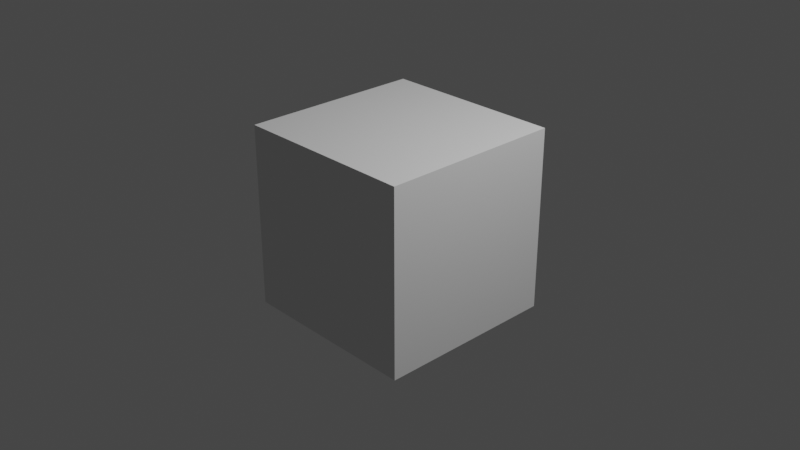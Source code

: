 # Source: examples.blend  (saved by Blender 2.90.8; exported with 4.5.12 LTS)
import bpy
from mathutils import Matrix  # noqa: F401  (used for matrix-valued properties, if any)

bpy.ops.wm.read_factory_settings(use_empty=True)
scene = bpy.context.scene
scene.name = 'Scene'

# ---- collections
col_collection = bpy.data.collections.new('Collection'); scene.collection.children.link(col_collection)

# ---- world
world_world = bpy.data.worlds.new('World'); scene.world = world_world
world_world.use_nodes = True; world_world.node_tree.nodes.clear()
_N = world_world.node_tree.nodes; _L = world_world.node_tree.links
n0 = _N.new('ShaderNodeOutputWorld'); n0.name = 'World Output'; n0.location = (300, 300)
n1 = _N.new('ShaderNodeBackground'); n1.name = 'Background'; n1.location = (10, 300)
n1.inputs[0].default_value = (0.05088, 0.05088, 0.05088, 1.0)
_L.new(n1.outputs[0], n0.inputs[0])
n0.is_active_output = True
world_world.color = (0.05088, 0.05088, 0.05088)
world_world.use_sun_shadow = False
world_world.sun_shadow_jitter_overblur = 0.0

# ---- cameras
cam_camera = bpy.data.cameras.new('Camera')
cam_camera.clip_end = 100.0
cam_camera.ortho_scale = 7.314

# ---- lights
light_light = bpy.data.lights.new('Light', 'POINT')
light_light.transmission_factor = 0.0
light_light.energy = 1000.0
light_light.shadow_soft_size = 0.1
light_light.shadow_maximum_resolution = 0.006
light_light.use_absolute_resolution = True

# ---- meshes
me_cube_003 = bpy.data.meshes.new('Cube.003')
me_cube_003.from_pydata([(-1.0, -1.0, -1.0), (-1.0, -1.0, 1.0), (-1.0, 1.0, -1.0), (-1.0, 1.0, 1.0), (1.0, -1.0, -1.0), (1.0, -1.0, 1.0), (1.0, 1.0, -1.0), (1.0, 1.0, 1.0)], [], [(0, 1, 3, 2), (2, 3, 7, 6), (6, 7, 5, 4), (4, 5, 1, 0), (2, 6, 4, 0), (7, 3, 1, 5)])
_uv = me_cube_003.uv_layers.new(name='UVMap')
_uv.uv.foreach_set('vector', [0.375, 0.0, 0.625, 0.0, 0.625, 0.25, 0.375, 0.25, 0.375, 0.25, 0.625, 0.25, 0.625, 0.5, 0.375, 0.5, 0.375, 0.5, 0.625, 0.5, 0.625, 0.75, 0.375, 0.75, 0.375, 0.75, 0.625, 0.75, 0.625, 1.0, 0.375, 1.0, 0.125, 0.5, 0.375, 0.5, 0.375, 0.75, 0.125, 0.75, 0.625, 0.5, 0.875, 0.5, 0.875, 0.75, 0.625, 0.75])
me_cube_003.use_remesh_fix_poles = True
me_cube_003.use_remesh_preserve_attributes = False
me_cube_003.use_mirror_vertex_groups = False
me_cube_003.update()

# ---- objects
ob_light = bpy.data.objects.new('Light', light_light)
ob_camera = bpy.data.objects.new('Camera', cam_camera)
ob_cube = bpy.data.objects.new('Cube', me_cube_003)

# ---- transforms, parenting, visibility, modifiers, constraints
ob_light.location = (4.076, 1.005, 5.904)
ob_light.rotation_euler = (0.6503, 0.05522, 1.866)
ob_light.lock_rotations_4d = False
ob_light.empty_display_type = 'ARROWS'
ob_light.color = (0.0, 0.0, 0.0, 0.0)
ob_light.lineart.crease_threshold = 0.0
ob_camera.location = (7.359, -6.926, 4.958)
ob_camera.rotation_euler = (1.109, 0.0, 0.8149)
ob_camera.lock_rotations_4d = False
ob_camera.empty_display_type = 'ARROWS'
ob_camera.color = (0.0, 0.0, 0.0, 0.0)
ob_camera.display_type = 'WIRE'
ob_camera.lineart.crease_threshold = 0.0
ob_cube.location = (0.0, 0.0, 0.0)
ob_cube.lineart.crease_threshold = 0.0

# ---- collection membership
col_collection.objects.link(ob_light)
col_collection.objects.link(ob_camera)
col_collection.objects.link(ob_cube)

# ---- scene / render settings (as saved in the file)
scene.camera = ob_camera
scene.frame_start = 1; scene.frame_end = 250; scene.frame_set(0)
scene.render.engine = 'BLENDER_EEVEE_NEXT'
scene.cycles.use_denoising = False
scene.cycles.samples = 128
scene.cycles.sampling_pattern = 'TABULATED_SOBOL'
scene.cycles.use_adaptive_sampling = False
scene.cycles.use_light_tree = False
scene.view_settings.view_transform = 'Filmic'
bpy.context.view_layer.update()
